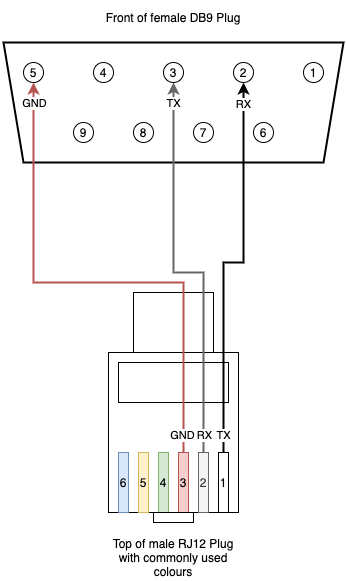

The diagram above was exported from draw.io. Its source (the exported page's mxGraphModel, read from the mxfile embedded in the PNG):
<mxGraphModel dx="946" dy="556" grid="1" gridSize="10" guides="1" tooltips="1" connect="1" arrows="1" fold="1" page="1" pageScale="1" pageWidth="827" pageHeight="1169" math="0" shadow="0">
  <root>
    <mxCell id="0" />
    <mxCell id="1" parent="0" />
    <mxCell id="xoE_pETYmtl5CIwaQo2E-50" value="" style="rounded=0;whiteSpace=wrap;html=1;" vertex="1" parent="1">
      <mxGeometry x="270" y="330" width="80" height="160" as="geometry" />
    </mxCell>
    <mxCell id="xoE_pETYmtl5CIwaQo2E-29" value="" style="shape=trapezoid;perimeter=trapezoidPerimeter;whiteSpace=wrap;html=1;fixedSize=1;rotation=-180;strokeWidth=2;" vertex="1" parent="1">
      <mxGeometry x="140" y="80" width="340" height="120" as="geometry" />
    </mxCell>
    <mxCell id="xoE_pETYmtl5CIwaQo2E-2" value="5" style="ellipse;whiteSpace=wrap;html=1;aspect=fixed;" vertex="1" parent="1">
      <mxGeometry x="160" y="100" width="20" height="20" as="geometry" />
    </mxCell>
    <mxCell id="xoE_pETYmtl5CIwaQo2E-3" value="4" style="ellipse;whiteSpace=wrap;html=1;aspect=fixed;" vertex="1" parent="1">
      <mxGeometry x="230" y="100" width="20" height="20" as="geometry" />
    </mxCell>
    <mxCell id="xoE_pETYmtl5CIwaQo2E-4" value="3" style="ellipse;whiteSpace=wrap;html=1;aspect=fixed;" vertex="1" parent="1">
      <mxGeometry x="300" y="100" width="20" height="20" as="geometry" />
    </mxCell>
    <mxCell id="xoE_pETYmtl5CIwaQo2E-5" value="2" style="ellipse;whiteSpace=wrap;html=1;aspect=fixed;" vertex="1" parent="1">
      <mxGeometry x="370" y="100" width="20" height="20" as="geometry" />
    </mxCell>
    <mxCell id="xoE_pETYmtl5CIwaQo2E-6" value="1" style="ellipse;whiteSpace=wrap;html=1;aspect=fixed;" vertex="1" parent="1">
      <mxGeometry x="440" y="100" width="20" height="20" as="geometry" />
    </mxCell>
    <mxCell id="xoE_pETYmtl5CIwaQo2E-7" value="9" style="ellipse;whiteSpace=wrap;html=1;aspect=fixed;" vertex="1" parent="1">
      <mxGeometry x="210" y="160" width="20" height="20" as="geometry" />
    </mxCell>
    <mxCell id="xoE_pETYmtl5CIwaQo2E-8" value="8" style="ellipse;whiteSpace=wrap;html=1;aspect=fixed;" vertex="1" parent="1">
      <mxGeometry x="270" y="160" width="20" height="20" as="geometry" />
    </mxCell>
    <mxCell id="xoE_pETYmtl5CIwaQo2E-9" value="7" style="ellipse;whiteSpace=wrap;html=1;aspect=fixed;" vertex="1" parent="1">
      <mxGeometry x="330" y="160" width="20" height="20" as="geometry" />
    </mxCell>
    <mxCell id="xoE_pETYmtl5CIwaQo2E-10" value="6" style="ellipse;whiteSpace=wrap;html=1;aspect=fixed;" vertex="1" parent="1">
      <mxGeometry x="390" y="160" width="20" height="20" as="geometry" />
    </mxCell>
    <mxCell id="xoE_pETYmtl5CIwaQo2E-31" value="" style="rounded=0;whiteSpace=wrap;html=1;" vertex="1" parent="1">
      <mxGeometry x="245" y="390" width="130" height="160" as="geometry" />
    </mxCell>
    <mxCell id="xoE_pETYmtl5CIwaQo2E-32" value="" style="rounded=0;whiteSpace=wrap;html=1;" vertex="1" parent="1">
      <mxGeometry x="255" y="400" width="110" height="40" as="geometry" />
    </mxCell>
    <mxCell id="xoE_pETYmtl5CIwaQo2E-33" value="6" style="rounded=0;whiteSpace=wrap;html=1;fillColor=#dae8fc;strokeColor=#6c8ebf;" vertex="1" parent="1">
      <mxGeometry x="255" y="490" width="10" height="60" as="geometry" />
    </mxCell>
    <mxCell id="xoE_pETYmtl5CIwaQo2E-34" value="5" style="rounded=0;whiteSpace=wrap;html=1;fillColor=#fff2cc;strokeColor=#d6b656;" vertex="1" parent="1">
      <mxGeometry x="275" y="490" width="10" height="60" as="geometry" />
    </mxCell>
    <mxCell id="xoE_pETYmtl5CIwaQo2E-40" value="4" style="rounded=0;whiteSpace=wrap;html=1;fillColor=#d5e8d4;strokeColor=#82b366;" vertex="1" parent="1">
      <mxGeometry x="295" y="490" width="10" height="60" as="geometry" />
    </mxCell>
    <mxCell id="xoE_pETYmtl5CIwaQo2E-47" style="edgeStyle=orthogonalEdgeStyle;rounded=0;orthogonalLoop=1;jettySize=auto;html=1;exitX=0.5;exitY=0;exitDx=0;exitDy=0;entryX=0.5;entryY=1;entryDx=0;entryDy=0;fillColor=#f8cecc;strokeColor=#b85450;strokeWidth=2;" edge="1" parent="1" source="xoE_pETYmtl5CIwaQo2E-41" target="xoE_pETYmtl5CIwaQo2E-2">
      <mxGeometry relative="1" as="geometry">
        <Array as="points">
          <mxPoint x="320" y="320" />
          <mxPoint x="170" y="320" />
        </Array>
      </mxGeometry>
    </mxCell>
    <mxCell id="xoE_pETYmtl5CIwaQo2E-56" value="GND" style="edgeLabel;html=1;align=center;verticalAlign=middle;resizable=0;points=[];" vertex="1" connectable="0" parent="xoE_pETYmtl5CIwaQo2E-47">
      <mxGeometry x="0.9231" y="1" relative="1" as="geometry">
        <mxPoint x="1" as="offset" />
      </mxGeometry>
    </mxCell>
    <mxCell id="xoE_pETYmtl5CIwaQo2E-59" value="GND" style="edgeLabel;html=1;align=center;verticalAlign=middle;resizable=0;points=[];" vertex="1" connectable="0" parent="xoE_pETYmtl5CIwaQo2E-47">
      <mxGeometry x="-0.9231" y="2" relative="1" as="geometry">
        <mxPoint y="2" as="offset" />
      </mxGeometry>
    </mxCell>
    <mxCell id="xoE_pETYmtl5CIwaQo2E-41" value="3" style="rounded=0;whiteSpace=wrap;html=1;fillColor=#f8cecc;strokeColor=#b85450;" vertex="1" parent="1">
      <mxGeometry x="315" y="490" width="10" height="60" as="geometry" />
    </mxCell>
    <mxCell id="xoE_pETYmtl5CIwaQo2E-46" style="edgeStyle=orthogonalEdgeStyle;rounded=0;orthogonalLoop=1;jettySize=auto;html=1;entryX=0.5;entryY=1;entryDx=0;entryDy=0;fillColor=#f5f5f5;strokeColor=#666666;strokeWidth=2;" edge="1" parent="1" source="xoE_pETYmtl5CIwaQo2E-42" target="xoE_pETYmtl5CIwaQo2E-4">
      <mxGeometry relative="1" as="geometry">
        <Array as="points">
          <mxPoint x="340" y="310" />
          <mxPoint x="310" y="310" />
        </Array>
      </mxGeometry>
    </mxCell>
    <mxCell id="xoE_pETYmtl5CIwaQo2E-55" value="TX" style="edgeLabel;html=1;align=center;verticalAlign=middle;resizable=0;points=[];" vertex="1" connectable="0" parent="xoE_pETYmtl5CIwaQo2E-46">
      <mxGeometry x="0.875" relative="1" as="geometry">
        <mxPoint x="-1" y="-5" as="offset" />
      </mxGeometry>
    </mxCell>
    <mxCell id="xoE_pETYmtl5CIwaQo2E-58" value="RX" style="edgeLabel;html=1;align=center;verticalAlign=middle;resizable=0;points=[];" vertex="1" connectable="0" parent="xoE_pETYmtl5CIwaQo2E-46">
      <mxGeometry x="-0.915" y="-1" relative="1" as="geometry">
        <mxPoint x="-1" y="-1" as="offset" />
      </mxGeometry>
    </mxCell>
    <mxCell id="xoE_pETYmtl5CIwaQo2E-42" value="2" style="rounded=0;whiteSpace=wrap;html=1;fillColor=#f5f5f5;strokeColor=#666666;fontColor=#333333;" vertex="1" parent="1">
      <mxGeometry x="335" y="490" width="10" height="60" as="geometry" />
    </mxCell>
    <mxCell id="xoE_pETYmtl5CIwaQo2E-45" style="edgeStyle=orthogonalEdgeStyle;rounded=0;orthogonalLoop=1;jettySize=auto;html=1;entryX=0.5;entryY=1;entryDx=0;entryDy=0;strokeWidth=2;" edge="1" parent="1" source="xoE_pETYmtl5CIwaQo2E-44" target="xoE_pETYmtl5CIwaQo2E-5">
      <mxGeometry relative="1" as="geometry">
        <mxPoint x="360" y="230" as="targetPoint" />
        <Array as="points">
          <mxPoint x="360" y="300" />
          <mxPoint x="380" y="300" />
        </Array>
      </mxGeometry>
    </mxCell>
    <mxCell id="xoE_pETYmtl5CIwaQo2E-54" value="RX" style="edgeLabel;html=1;align=center;verticalAlign=middle;resizable=0;points=[];" vertex="1" connectable="0" parent="xoE_pETYmtl5CIwaQo2E-45">
      <mxGeometry x="0.8923" relative="1" as="geometry">
        <mxPoint x="-1" as="offset" />
      </mxGeometry>
    </mxCell>
    <mxCell id="xoE_pETYmtl5CIwaQo2E-57" value="TX" style="edgeLabel;html=1;align=center;verticalAlign=middle;resizable=0;points=[];" vertex="1" connectable="0" parent="xoE_pETYmtl5CIwaQo2E-45">
      <mxGeometry x="-0.9077" y="-1" relative="1" as="geometry">
        <mxPoint x="-2" as="offset" />
      </mxGeometry>
    </mxCell>
    <mxCell id="xoE_pETYmtl5CIwaQo2E-44" value="1" style="rounded=0;whiteSpace=wrap;html=1;" vertex="1" parent="1">
      <mxGeometry x="355" y="490" width="10" height="60" as="geometry" />
    </mxCell>
    <mxCell id="xoE_pETYmtl5CIwaQo2E-51" value="" style="rounded=0;whiteSpace=wrap;html=1;" vertex="1" parent="1">
      <mxGeometry x="290" y="550" width="40" height="10" as="geometry" />
    </mxCell>
    <mxCell id="xoE_pETYmtl5CIwaQo2E-52" value="Front of female DB9 Plug" style="text;html=1;strokeColor=none;fillColor=none;align=center;verticalAlign=middle;whiteSpace=wrap;rounded=0;" vertex="1" parent="1">
      <mxGeometry x="140" y="40" width="340" height="30" as="geometry" />
    </mxCell>
    <mxCell id="xoE_pETYmtl5CIwaQo2E-53" value="Top of male RJ12 Plug&lt;br&gt;with commonly used colours" style="text;html=1;strokeColor=none;fillColor=none;align=center;verticalAlign=middle;whiteSpace=wrap;rounded=0;" vertex="1" parent="1">
      <mxGeometry x="245" y="580" width="130" height="30" as="geometry" />
    </mxCell>
  </root>
</mxGraphModel>